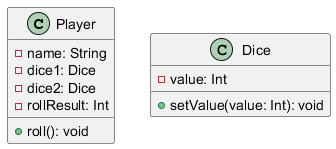

The diagram above was rendered by PlantUML. Its source (embedded in the PNG):
@startuml
class Player {
  - name: String
  - dice1: Dice
  - dice2: Dice
  - rollResult: Int

  + roll(): void
}

class Dice {
  - value: Int

  + setValue(value: Int): void
}
@enduml